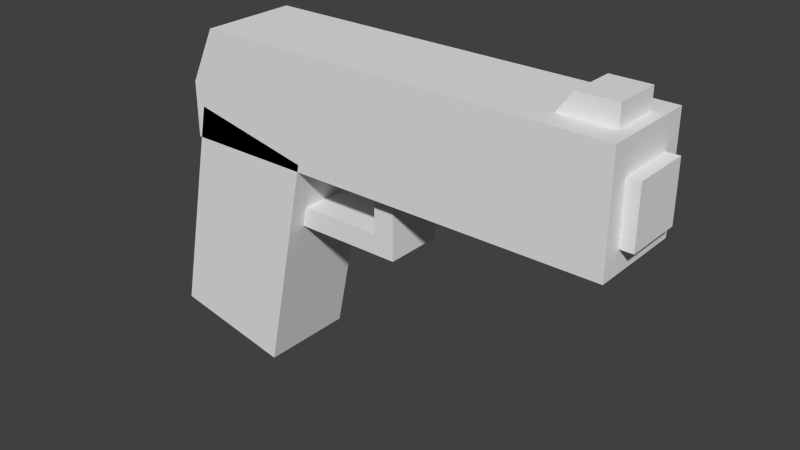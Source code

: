 # Source: HandGun.blend  (saved by Blender 2.76.0; exported with 4.5.12 LTS)
import bpy
from mathutils import Matrix  # noqa: F401  (used for matrix-valued properties, if any)

bpy.ops.wm.read_factory_settings(use_empty=True)
scene = bpy.context.scene
scene.name = 'Scene'

# ---- collections
col_collection_2 = bpy.data.collections.new('Collection 2'); scene.collection.children.link(col_collection_2)

# ---- world
world_world = bpy.data.worlds.new('World'); scene.world = world_world
world_world.color = (0.05088, 0.05088, 0.05088)
world_world.use_sun_shadow = False
world_world.sun_shadow_jitter_overblur = 0.0
world_world.cycles.sampling_method = 'MANUAL'
world_world.cycles.sample_map_resolution = 256

# ---- meshes
me_cube_052 = bpy.data.meshes.new('Cube.052')
me_cube_052.from_pydata([(0.9546, -0.4871, 1.754), (1.04, -0.4871, 2.133), (0.9546, 0.4871, 1.754), (1.04, 0.4871, 2.133), (1.204, -0.4871, 1.754), (1.204, -0.4871, 2.133), (1.204, 0.4871, 1.754), (1.204, 0.4871, 2.133), (1.061, -0.6075, 0.6177), (1.061, -0.6075, 1.426), (1.061, 0.6075, 0.6177), (1.061, 0.6075, 1.426), (1.31, -0.6075, 0.6177), (1.31, -0.6075, 1.426), (1.31, 0.6075, 0.6177), (1.31, 0.6075, 1.426), (-0.7534, -0.6242, -2.489), (-0.5813, -0.6242, 0.1887), (-0.7534, 0.4046, -2.489), (-0.5813, 0.4046, 0.1887), (-0.332, -0.6242, -2.773), (-0.1599, -0.6242, -0.09495), (-0.332, 0.4046, -2.773), (-0.1599, 0.4046, -0.09495), (-0.2468, -0.6224, -0.5832), (-0.2468, -0.6224, 0.7716), (-0.2468, 0.6224, -0.5832), (-0.2468, 0.6224, 0.7716), (0.3341, -0.6224, -0.5832), (0.3341, -0.6224, 0.7716), (0.3341, 0.6224, -0.5832), (0.3341, 0.6224, 0.7716), (-0.2468, -0.6224, -0.3038), (-0.2468, -0.6224, 0.3745), (-0.2468, 0.6224, 0.3745), (-0.2468, 0.6224, -0.3038), (0.3341, 0.6224, 0.3745), (0.3341, 0.6224, -0.3038), (0.3341, -0.6224, 0.3745), (0.3341, -0.6224, -0.3038), (-0.1368, 0.6224, 0.7716), (0.244, 0.6224, 0.7716), (0.244, 0.6224, -0.5832), (-0.1368, 0.6224, -0.5832), (0.244, -0.6224, 0.7716), (-0.1368, -0.6224, 0.7716), (-0.1368, -0.6224, -0.5832), (0.244, -0.6224, -0.5832), (-0.1368, -0.6224, 0.3745), (0.244, -0.6224, 0.3745), (-0.1368, -0.6224, -0.3038), (0.244, -0.6224, -0.3038), (0.244, 0.6224, 0.3745), (-0.1368, 0.6224, 0.3745), (0.244, 0.6224, -0.3038), (-0.1368, 0.6224, -0.3038), (-0.6267, -1.0, 0.3151), (-0.5117, -1.0, 1.852), (-0.6267, 1.0, 0.3151), (-0.5117, 1.0, 1.852), (1.255, -1.0, 0.3151), (1.255, -1.0, 1.852), (1.255, 1.0, 0.3151), (1.255, 1.0, 1.852), (-0.6267, -1.0, 1.083), (-0.6267, 1.0, 1.083), (1.255, 1.0, 1.083), (1.255, -1.0, 1.083), (-0.786, -1.0, -2.328), (-0.5871, -1.0, 0.766), (-0.786, 1.0, -2.328), (-0.5871, 1.0, 0.766), (-0.2656, -1.0, -2.678), (-0.0667, -1.0, 0.4157), (-0.2656, 1.0, -2.678), (-0.0667, 1.0, 0.4157)], [], [(1, 3, 2, 0), (3, 7, 6, 2), (7, 5, 4, 6), (5, 1, 0, 4), (0, 2, 6, 4), (5, 7, 3, 1), (9, 11, 10, 8), (11, 15, 14, 10), (15, 13, 12, 14), (13, 9, 8, 12), (8, 10, 14, 12), (13, 15, 11, 9), (17, 19, 18, 16), (19, 23, 22, 18), (23, 21, 20, 22), (21, 17, 16, 20), (16, 18, 22, 20), (21, 23, 19, 17), (32, 35, 26, 24), (54, 37, 30, 42), (37, 39, 28, 30), (50, 32, 24, 46), (47, 42, 30, 28), (45, 40, 27, 25), (45, 25, 33, 48), (48, 33, 32, 50), (31, 29, 38, 36), (36, 38, 39, 37), (41, 31, 36, 52), (52, 36, 37, 54), (25, 27, 34, 33), (33, 34, 35, 32), (34, 53, 55, 35), (27, 40, 53, 34), (40, 41, 52, 53), (38, 49, 51, 39), (29, 44, 49, 38), (44, 45, 48, 49), (29, 31, 41, 44), (44, 41, 40, 45), (24, 26, 43, 46), (46, 43, 42, 47), (39, 51, 47, 28), (51, 50, 46, 47), (35, 55, 43, 26), (55, 54, 42, 43), (50, 51, 54, 55), (54, 51, 49, 52), (48, 53, 52, 49), (64, 65, 58, 56), (65, 66, 62, 58), (66, 67, 60, 62), (67, 64, 56, 60), (56, 58, 62, 60), (61, 63, 59, 57), (61, 57, 64, 67), (63, 61, 67, 66), (59, 63, 66, 65), (57, 59, 65, 64), (69, 71, 70, 68), (71, 75, 74, 70), (75, 73, 72, 74), (73, 69, 68, 72), (68, 70, 74, 72), (73, 75, 71, 69)])
me_cube_052.use_remesh_preserve_volume = False
me_cube_052.use_remesh_preserve_attributes = False
me_cube_052.use_mirror_vertex_groups = False
me_cube_052.update()

# ---- objects
ob_handgun = bpy.data.objects.new('HandGun', me_cube_052)

# ---- transforms, parenting, visibility, modifiers, constraints
ob_handgun.location = (0.0, 0.0, 0.0)
ob_handgun.scale = (0.3227, 0.06634, 0.09971)
ob_handgun.lineart.crease_threshold = 0.0

# ---- collection membership
col_collection_2.objects.link(ob_handgun)

# ---- scene / render settings (as saved in the file)
scene.frame_start = 1; scene.frame_end = 250; scene.frame_set(1)
scene.render.engine = 'BLENDER_EEVEE_NEXT'
scene.render.resolution_percentage = 50
scene.render.dither_intensity = 0.0
scene.cycles.use_denoising = False
scene.cycles.samples = 10
scene.cycles.sampling_pattern = 'TABULATED_SOBOL'
scene.cycles.light_sampling_threshold = 0.0
scene.cycles.use_adaptive_sampling = False
scene.cycles.use_light_tree = False
scene.cycles.blur_glossy = 0.0
scene.cycles.pixel_filter_type = 'GAUSSIAN'
scene.cycles.sample_clamp_indirect = 0.0
scene.view_settings.view_transform = 'Standard'
bpy.context.view_layer.update()

# ---- added for rendering (the .blend has no active camera and no usable light): camera, sun
cam_auto = bpy.data.cameras.new('AutoCamera')
cam_auto.lens = 50.0
cam_auto.sensor_width = 36.0
cam_auto.clip_end = 1000.0
ob_auto_camera = bpy.data.objects.new('AutoCamera', cam_auto)
scene.collection.objects.link(ob_auto_camera)
ob_auto_camera.location = (0.866717, -0.938529, 0.593805)
ob_auto_camera.rotation_euler = (1.09748, -7.21219e-08, 0.694738)
scene.camera = ob_auto_camera
light_auto_sun = bpy.data.lights.new('AutoSun', 'SUN')
light_auto_sun.energy = 3.0
light_auto_sun.angle = 0.0523599
ob_auto_sun = bpy.data.objects.new('AutoSun', light_auto_sun)
scene.collection.objects.link(ob_auto_sun)
ob_auto_sun.rotation_euler = (0.872665, 0.174533, 0.523599)
bpy.context.view_layer.update()
